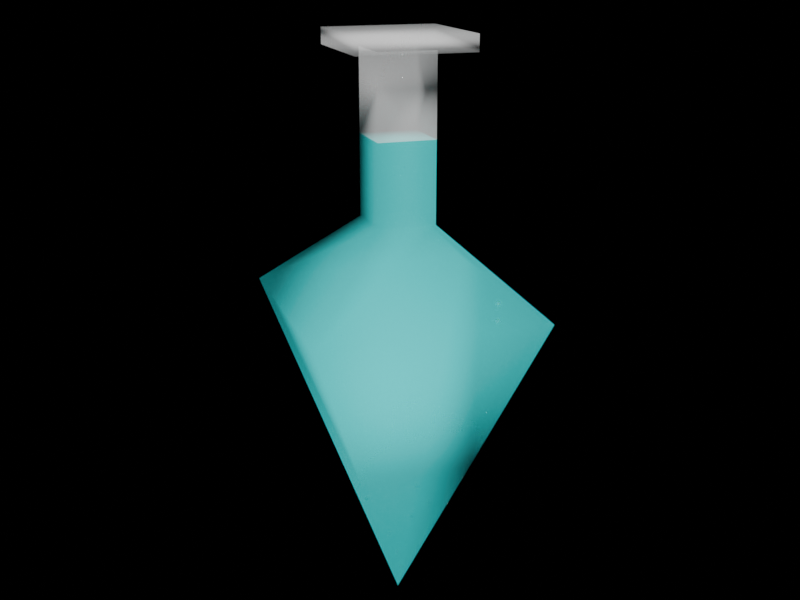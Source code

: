 # Source: Source.blend  (saved by Blender 4.4.30; exported with 4.5.12 LTS)
import bpy
from mathutils import Matrix  # noqa: F401  (used for matrix-valued properties, if any)

bpy.ops.wm.read_factory_settings(use_empty=True)
scene = bpy.context.scene
scene.name = 'Models'

# ---- collections
col_bottles = bpy.data.collections.new('Bottles'); scene.collection.children.link(col_bottles)
col_environment = bpy.data.collections.new('Environment'); scene.collection.children.link(col_environment)
col_cameras = bpy.data.collections.new('Cameras'); col_environment.children.link(col_cameras)

# ---- materials (node trees are filled in below, after node groups)
mat_glass = bpy.data.materials.new('Glass')
mat_glass.alpha_threshold = 0.0
mat_glass.use_transparent_shadow = False
mat_glass.roughness = 0.5
mat_glass.line_color = (0.0, 0.0, 0.0, 1.0)
mat_liquid = bpy.data.materials.new('Liquid')

# ---- node groups
ng_glass_shader = bpy.data.node_groups.new('Glass shader', 'ShaderNodeTree')
_s = ng_glass_shader.interface.new_socket(name='BSDF', in_out='OUTPUT', socket_type='NodeSocketShader')
_s = ng_glass_shader.interface.new_socket(name='Base Color', in_out='INPUT', socket_type='NodeSocketColor')
_s.default_value = (0.8, 0.8, 0.8, 1.0)
_N = ng_glass_shader.nodes; _L = ng_glass_shader.links
n0 = _N.new('NodeGroupOutput'); n0.name = 'Group Output'; n0.location = (290, 0)
n1 = _N.new('NodeGroupInput'); n1.name = 'Group Input'; n1.location = (-200, 0)
n2 = _N.new('ShaderNodeBsdfPrincipled'); n2.name = 'Principled BSDF'; n2.location = (10, 8)
n2.inputs[2].default_value = 1.0
n2.inputs[3].default_value = 1.45
n2.inputs[4].default_value = 0.2
_L.new(n1.outputs[0], n2.inputs[0])
_L.new(n2.outputs[0], n0.inputs[0])
n0.is_active_output = True

# ---- material node trees
mat_glass.use_nodes = True; mat_glass.node_tree.nodes.clear()
_N = mat_glass.node_tree.nodes; _L = mat_glass.node_tree.links
n0 = _N.new('ShaderNodeOutputMaterial'); n0.name = 'Material Output'; n0.location = (285, 296)
n1 = _N.new('ShaderNodeGroup'); n1.name = 'Group'; n1.location = (-96, 266)
n1.node_tree = ng_glass_shader
n1.inputs[0].default_value = (0.8, 0.8, 0.8, 1.0)
_L.new(n1.outputs[0], n0.inputs[0])
n0.is_active_output = True
mat_liquid.use_nodes = True; mat_liquid.node_tree.nodes.clear()
_N = mat_liquid.node_tree.nodes; _L = mat_liquid.node_tree.links
n0 = _N.new('ShaderNodeOutputMaterial'); n0.name = 'Material Output'; n0.location = (726, 284)
n1 = _N.new('ShaderNodeGroup'); n1.name = 'Group'; n1.location = (508, 240)
n1.node_tree = ng_glass_shader
n2 = _N.new('ShaderNodeRGB'); n2.name = 'RGB'; n2.location = (-426, 167)
n2.label = 'Green'
n2.outputs[0].default_value = (0.0, 1.0, 0.0, 1.0)
n3 = _N.new('ShaderNodeRGB'); n3.name = 'RGB.001'; n3.location = (-175, 457)
n3.label = 'Red'
n3.outputs[0].default_value = (1.0, 0.0, 0.0, 1.0)
n4 = _N.new('ShaderNodeRGB'); n4.name = 'RGB.002'; n4.location = (-417, -141)
n4.label = 'Blue'
n4.outputs[0].default_value = (0.0, 0.0, 1.0, 1.0)
n5 = _N.new('ShaderNodeRGB'); n5.name = 'RGB.003'; n5.location = (-95, -199)
n5.label = 'Yellow'
n5.outputs[0].default_value = (1.0, 1.0, 0.0, 1.0)
n6 = _N.new('ShaderNodeRGB'); n6.name = 'RGB.004'; n6.location = (-163, 89)
n6.label = 'Black'
n6.outputs[0].default_value = (0.0, 0.0, 0.0, 1.0)
n7 = _N.new('ShaderNodeRGB'); n7.name = 'RGB.005'; n7.location = (238, -142)
n7.label = 'Purple'
n7.outputs[0].default_value = (1.0, 0.0, 1.0, 1.0)
n8 = _N.new('ShaderNodeRGB'); n8.name = 'RGB.006'; n8.location = (100, 225)
n8.label = 'Custom'
n8.outputs[0].default_value = (0.0, 1.0, 1.0, 1.0)
_L.new(n1.outputs[0], n0.inputs[0])
_L.new(n8.outputs[0], n1.inputs[0])
n0.is_active_output = True

# ---- world
world_world = bpy.data.worlds.new('World'); scene.world = world_world
world_world.use_nodes = True; world_world.node_tree.nodes.clear()
_N = world_world.node_tree.nodes; _L = world_world.node_tree.links
n0 = _N.new('ShaderNodeOutputWorld'); n0.name = 'World Output'; n0.location = (300, 300)
n1 = _N.new('ShaderNodeBackground'); n1.name = 'Background'; n1.location = (10, 300)
n1.inputs[0].default_value = (0.0, 0.0, 0.0, 1.0)
_L.new(n1.outputs[0], n0.inputs[0])
n0.is_active_output = True
world_world.color = (0.05088, 0.05088, 0.05088)
world_world.sun_shadow_jitter_overblur = 0.0

# ---- cameras
cam_camera = bpy.data.cameras.new('Camera')
cam_camera.clip_end = 100.0
cam_camera.ortho_scale = 7.314

# ---- lights
light_light = bpy.data.lights.new('Light', 'SUN')
light_light.use_shadow = False
light_light.angle = 0.1993
light_light.shadow_soft_size = 0.1
light_light.shadow_cascade_max_distance = 1000.0

# ---- meshes
me_cylinder_001 = bpy.data.meshes.new('Cylinder.001')
me_cylinder_001.from_pydata([(0.307, 0.0, 2.456), (0.0, 0.0, -3.684), (0.0, 1.228, 1.228), (1.228, 0.0, 1.228), (0.0, -1.228, 1.228), (-1.228, 0.0, 1.228), (0.0, 0.307, 2.456), (0.0, -0.307, 2.456), (-0.307, 0.0, 2.456), (0.0, 0.307, 4.913), (-0.307, 0.0, 4.913), (0.0, -0.307, 4.913), (0.307, 0.0, 4.913), (0.0, 0.6141, 4.913), (-0.6141, 0.0, 4.913), (0.0, -0.6141, 4.913), (0.6141, 0.0, 4.913), (0.0, 0.6141, 5.158), (-0.6141, 0.0, 5.158), (0.0, -0.6141, 5.158), (0.6141, 0.0, 5.158), (-0.307, 0.0, 3.684), (0.0, 0.307, 3.684), (0.0, -0.307, 3.684), (0.307, 0.0, 3.684)], [], [(4, 3, 0, 7), (1, 2, 3), (3, 2, 6, 0), (5, 4, 7, 8), (1, 3, 4), (22, 21, 10, 9), (1, 4, 5), (1, 5, 2), (2, 5, 8, 6), (11, 12, 16, 15), (21, 23, 11, 10), (24, 22, 9, 12), (23, 24, 12, 11), (16, 13, 17, 20), (9, 10, 14, 13), (12, 9, 13, 16), (10, 11, 15, 14), (17, 18, 19, 20), (14, 15, 19, 18), (15, 16, 20, 19), (13, 14, 18, 17), (7, 0, 24, 23), (0, 6, 22, 24), (8, 7, 23, 21), (6, 8, 21, 22), (24, 22, 21, 23)])
me_cylinder_001.polygons.foreach_set('use_smooth', [True] * 26)
me_cylinder_001.polygons.foreach_set('material_index', [1, 1, 1, 1, 1, 0, 1, 1, 1, 0, 0, 0, 0, 0, 0, 0, 0, 0, 0, 0, 0, 1, 1, 1, 1, 1])
_uv = me_cylinder_001.uv_layers.new(name='UVMap')
_uv.uv.foreach_set('vector', [0.5, 1.0, 0.75, 1.0, 0.75, 1.0, 0.5, 1.0, 1.0, 0.5, 1.0, 1.0, 0.75, 1.0, 0.75, 1.0, 1.0, 1.0, 1.0, 1.0, 0.75, 1.0, 0.25, 1.0, 0.5, 1.0, 0.5, 1.0, 0.25, 1.0, 0.75, 0.5, 0.75, 1.0, 0.5, 1.0, 0.0, 1.0, 0.25, 1.0, 0.25, 1.0, 0.0, 1.0, 0.5, 0.5, 0.5, 1.0, 0.25, 1.0, 0.25, 0.5, 0.25, 1.0, 0.0, 1.0, 0.0, 1.0, 0.25, 1.0, 0.25, 1.0, 0.0, 1.0, 0.5, 1.0, 0.75, 1.0, 0.75, 1.0, 0.5, 1.0, 0.25, 1.0, 0.5, 1.0, 0.5, 1.0, 0.25, 1.0, 0.75, 1.0, 1.0, 1.0, 1.0, 1.0, 0.75, 1.0, 0.5, 1.0, 0.75, 1.0, 0.75, 1.0, 0.5, 1.0, 0.75, 1.0, 1.0, 1.0, 1.0, 1.0, 0.75, 1.0, 0.0, 1.0, 0.25, 1.0, 0.25, 1.0, 0.0, 1.0, 0.75, 1.0, 1.0, 1.0, 1.0, 1.0, 0.75, 1.0, 0.25, 1.0, 0.5, 1.0, 0.5, 1.0, 0.25, 1.0, 0.25, 0.49, 0.01, 0.25, 0.25, 0.01, 0.49, 0.25, 0.25, 1.0, 0.5, 1.0, 0.5, 1.0, 0.25, 1.0, 0.5, 1.0, 0.75, 1.0, 0.75, 1.0, 0.5, 1.0, 0.0, 1.0, 0.25, 1.0, 0.25, 1.0, 0.0, 1.0, 0.5, 1.0, 0.75, 1.0, 0.75, 1.0, 0.5, 1.0, 0.75, 1.0, 1.0, 1.0, 1.0, 1.0, 0.75, 1.0, 0.25, 1.0, 0.5, 1.0, 0.5, 1.0, 0.25, 1.0, 0.0, 1.0, 0.25, 1.0, 0.25, 1.0, 0.0, 1.0, 0.0, 0.0, 0.0, 0.0, 0.0, 0.0, 0.0, 0.0])
me_cylinder_001.materials.append(mat_glass)
me_cylinder_001.materials.append(mat_liquid)
me_cylinder_001.update()
me_cylinder_002 = bpy.data.meshes.new('Cylinder.002')
me_cylinder_002.from_pydata([(0.307, 0.0, 2.456), (0.0, 0.0, -3.684), (0.0, 1.228, 1.228), (1.228, 0.0, 1.228), (0.0, -1.228, 1.228), (-1.228, 0.0, 1.228), (0.0, 0.307, 2.456), (0.0, -0.307, 2.456), (-0.307, 0.0, 2.456), (0.0, 0.307, 4.913), (-0.307, 0.0, 4.913), (0.0, -0.307, 4.913), (0.307, 0.0, 4.913), (0.0, 0.6141, 4.913), (-0.6141, 0.0, 4.913), (0.0, -0.6141, 4.913), (0.6141, 0.0, 4.913), (0.0, 0.6141, 5.158), (-0.6141, 0.0, 5.158), (0.0, -0.6141, 5.158), (0.6141, 0.0, 5.158)], [], [(4, 3, 0, 7), (1, 2, 3), (3, 2, 6, 0), (5, 4, 7, 8), (1, 3, 4), (1, 4, 5), (1, 5, 2), (2, 5, 8, 6), (11, 12, 16, 15), (16, 13, 17, 20), (9, 10, 14, 13), (12, 9, 13, 16), (10, 11, 15, 14), (17, 18, 19, 20), (14, 15, 19, 18), (15, 16, 20, 19), (13, 14, 18, 17), (6, 9, 12, 0), (11, 10, 8, 7), (10, 9, 6, 8), (0, 12, 11, 7)])
me_cylinder_002.polygons.foreach_set('use_smooth', [True] * 21)
_uv = me_cylinder_002.uv_layers.new(name='UVMap')
_uv.uv.foreach_set('vector', [0.5, 1.0, 0.75, 1.0, 0.75, 1.0, 0.5, 1.0, 1.0, 0.5, 1.0, 1.0, 0.75, 1.0, 0.75, 1.0, 1.0, 1.0, 1.0, 1.0, 0.75, 1.0, 0.25, 1.0, 0.5, 1.0, 0.5, 1.0, 0.25, 1.0, 0.75, 0.5, 0.75, 1.0, 0.5, 1.0, 0.5, 0.5, 0.5, 1.0, 0.25, 1.0, 0.25, 0.5, 0.25, 1.0, 0.0, 1.0, 0.0, 1.0, 0.25, 1.0, 0.25, 1.0, 0.0, 1.0, 0.5, 1.0, 0.75, 1.0, 0.75, 1.0, 0.5, 1.0, 0.75, 1.0, 1.0, 1.0, 1.0, 1.0, 0.75, 1.0, 0.0, 1.0, 0.25, 1.0, 0.25, 1.0, 0.0, 1.0, 0.75, 1.0, 1.0, 1.0, 1.0, 1.0, 0.75, 1.0, 0.25, 1.0, 0.5, 1.0, 0.5, 1.0, 0.25, 1.0, 0.25, 0.49, 0.01, 0.25, 0.25, 0.01, 0.49, 0.25, 0.25, 1.0, 0.5, 1.0, 0.5, 1.0, 0.25, 1.0, 0.5, 1.0, 0.75, 1.0, 0.75, 1.0, 0.5, 1.0, 0.0, 1.0, 0.25, 1.0, 0.25, 1.0, 0.0, 1.0, 1.0, 1.0, 1.0, 1.0, 0.75, 1.0, 0.75, 1.0, 0.5, 1.0, 0.25, 1.0, 0.25, 1.0, 0.5, 1.0, 0.25, 1.0, 0.0, 1.0, 0.0, 1.0, 0.25, 1.0, 0.75, 1.0, 0.75, 1.0, 0.5, 1.0, 0.5, 1.0])
me_cylinder_002.materials.append(mat_glass)
me_cylinder_002.materials.append(None)
me_cylinder_002.update()

# ---- objects
ob_filled = bpy.data.objects.new('Filled', me_cylinder_001)
ob_empty = bpy.data.objects.new('Empty', me_cylinder_002)
ob_light = bpy.data.objects.new('Light', light_light)
ob_beauty_shot = bpy.data.objects.new('Beauty shot', cam_camera)

# ---- transforms, parenting, visibility, modifiers, constraints
ob_filled.location = (0.0, 0.0, 0.0)
ob_filled.scale = (1.628, 1.628, 0.8142)
ob_empty.location = (0.0, 0.0, 0.0)
ob_empty.scale = (1.628, 1.628, 0.8142)
ob_empty.hide_render = True
ob_light.location = (10.0, 10.0, 10.0)
ob_light.rotation_euler = (0.7854, 0.0, 0.7854)
ob_light.lock_rotations_4d = False
ob_light.empty_display_type = 'ARROWS'
ob_light.color = (0.0, 0.0, 0.0, 0.0)
ob_light.lineart.crease_threshold = 0.0
ob_beauty_shot.location = (5.74, -11.45, 5.27)
ob_beauty_shot.rotation_euler = (1.249, 0.0, 0.4625)
ob_beauty_shot.lock_rotations_4d = False
ob_beauty_shot.empty_display_type = 'ARROWS'
ob_beauty_shot.color = (0.0, 0.0, 0.0, 0.0)
ob_beauty_shot.display_type = 'WIRE'
ob_beauty_shot.lineart.crease_threshold = 0.0

# ---- collection membership
col_bottles.objects.link(ob_filled)
col_bottles.objects.link(ob_empty)
col_environment.objects.link(ob_light)
col_cameras.objects.link(ob_beauty_shot)

# ---- scene / render settings (as saved in the file)
scene.camera = ob_beauty_shot
scene.frame_start = 1; scene.frame_end = 60; scene.frame_set(1)
scene.render.engine = 'CYCLES'
scene.render.resolution_x = 320
scene.render.resolution_y = 240
scene.render.fps = 10
scene.render.film_transparent = True
scene.eevee.use_shadows = False
bpy.context.view_layer.update()
